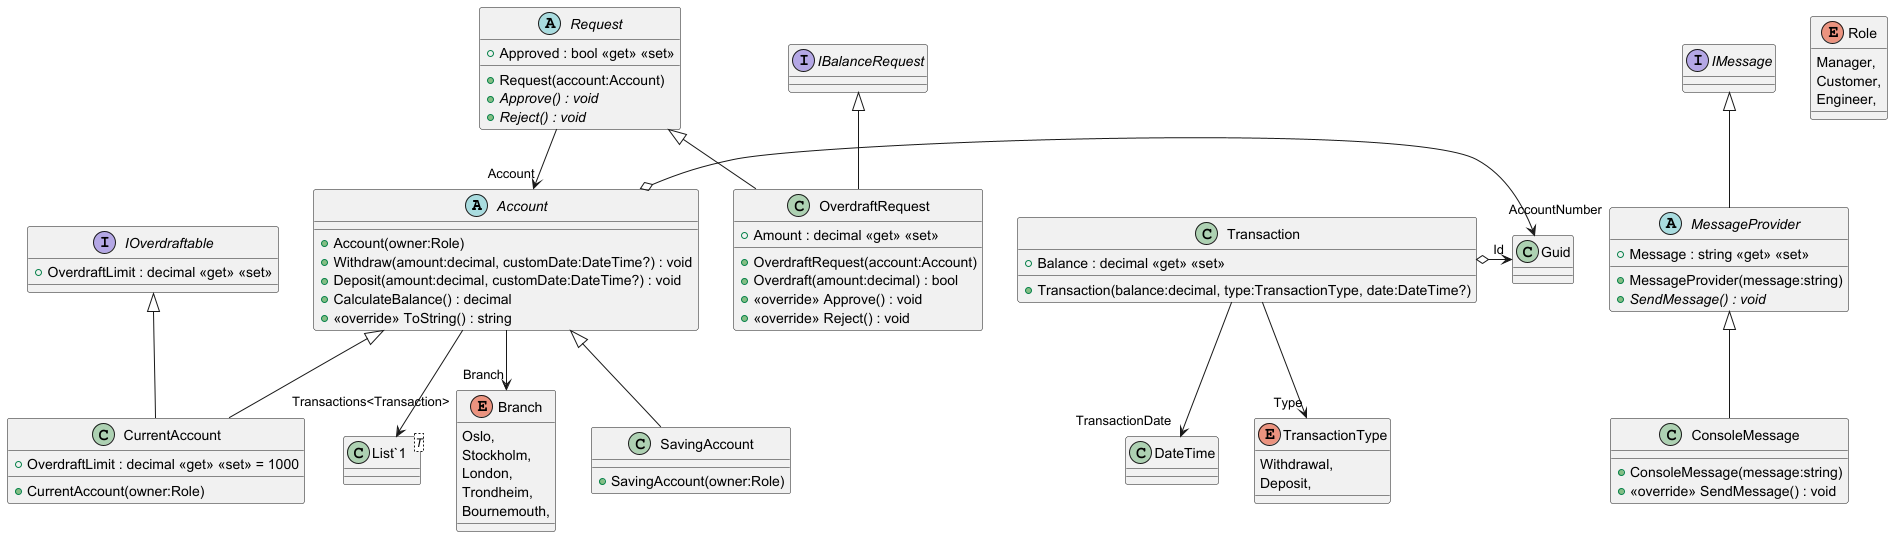

The diagram above was rendered by PlantUML. Its source (embedded in the PNG):
@startuml
!include .\\.\Boolean.CSharp.Main\Program.puml
!include .\\.\Boolean.CSharp.Main\Abstract\Account.puml
!include .\\.\Boolean.CSharp.Main\Abstract\MessageProvider.puml
!include .\\.\Boolean.CSharp.Main\Abstract\Request.puml
!include .\\.\Boolean.CSharp.Main\Class\ConsoleMessage.puml
!include .\\.\Boolean.CSharp.Main\Class\CurrentAccount.puml
!include .\\.\Boolean.CSharp.Main\Class\OverdraftRequest.puml
!include .\\.\Boolean.CSharp.Main\Class\SavingAccount.puml
!include .\\.\Boolean.CSharp.Main\Class\Transaction.puml
!include .\\.\Boolean.CSharp.Main\Enums\Enums.puml
!include .\\.\Boolean.CSharp.Main\Interface\IBalanceRequest.puml
!include .\\.\Boolean.CSharp.Main\Interface\IMessage.puml
!include .\\.\Boolean.CSharp.Main\Interface\IOverdraftable.puml
!include .\\.\Boolean.CSharp.Main\obj\Debug\net9.0\.NETCoreApp,Version=v9.0.AssemblyAttributes.puml
!include .\\.\Boolean.CSharp.Main\obj\Debug\net9.0\Boolean.CSharp.Main.AssemblyInfo.puml
!include .\\.\Boolean.CSharp.Main\obj\Debug\net9.0\Boolean.CSharp.Main.GlobalUsings.g.puml
@enduml